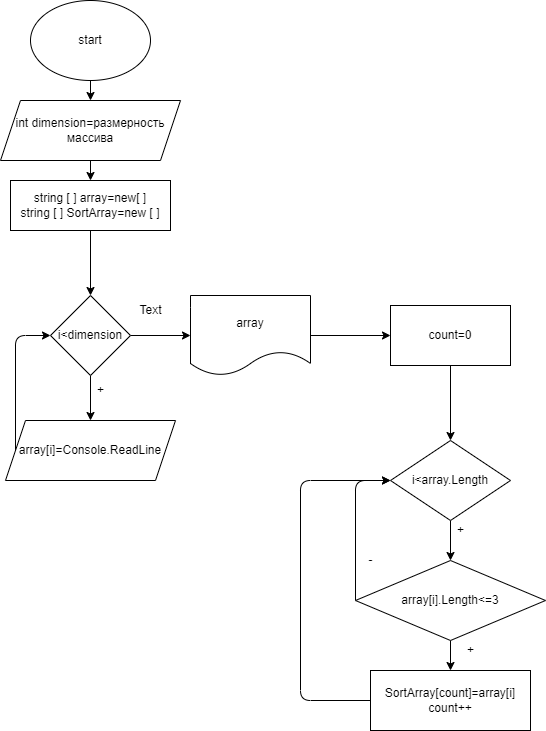

The diagram above was exported from draw.io. Its source (the exported page's mxGraphModel, read from the mxfile embedded in the PNG):
<mxGraphModel dx="720" dy="285" grid="1" gridSize="10" guides="1" tooltips="1" connect="1" arrows="1" fold="1" page="1" pageScale="1" pageWidth="827" pageHeight="1169" math="0" shadow="0">
  <root>
    <mxCell id="0" />
    <mxCell id="1" parent="0" />
    <mxCell id="6" style="edgeStyle=none;html=1;exitX=0.5;exitY=1;exitDx=0;exitDy=0;entryX=0.5;entryY=0;entryDx=0;entryDy=0;" edge="1" parent="1" source="2" target="5">
      <mxGeometry relative="1" as="geometry" />
    </mxCell>
    <mxCell id="2" value="start" style="ellipse;whiteSpace=wrap;html=1;" vertex="1" parent="1">
      <mxGeometry x="270" y="10" width="120" height="80" as="geometry" />
    </mxCell>
    <mxCell id="9" value="" style="edgeStyle=none;html=1;" edge="1" parent="1" source="3" target="8">
      <mxGeometry relative="1" as="geometry" />
    </mxCell>
    <mxCell id="3" value="string [ ] array=new[ ]&lt;br&gt;string [ ] SortArray=new [ ]" style="whiteSpace=wrap;html=1;" vertex="1" parent="1">
      <mxGeometry x="250" y="190" width="160" height="50" as="geometry" />
    </mxCell>
    <mxCell id="7" style="edgeStyle=none;html=1;exitX=0.5;exitY=1;exitDx=0;exitDy=0;entryX=0.5;entryY=0;entryDx=0;entryDy=0;" edge="1" parent="1" source="5" target="3">
      <mxGeometry relative="1" as="geometry" />
    </mxCell>
    <mxCell id="5" value="&lt;span&gt;int dimension=размерность массива&lt;/span&gt;" style="shape=parallelogram;perimeter=parallelogramPerimeter;whiteSpace=wrap;html=1;fixedSize=1;" vertex="1" parent="1">
      <mxGeometry x="240" y="110" width="180" height="60" as="geometry" />
    </mxCell>
    <mxCell id="13" value="" style="edgeStyle=none;html=1;" edge="1" parent="1" source="8" target="12">
      <mxGeometry relative="1" as="geometry" />
    </mxCell>
    <mxCell id="16" value="" style="edgeStyle=none;html=1;" edge="1" parent="1" source="8" target="15">
      <mxGeometry relative="1" as="geometry" />
    </mxCell>
    <mxCell id="8" value="i&amp;lt;dimension" style="rhombus;whiteSpace=wrap;html=1;" vertex="1" parent="1">
      <mxGeometry x="290" y="305" width="80" height="80" as="geometry" />
    </mxCell>
    <mxCell id="14" style="edgeStyle=none;html=1;exitX=0;exitY=0.5;exitDx=0;exitDy=0;entryX=0;entryY=0.5;entryDx=0;entryDy=0;" edge="1" parent="1" source="12" target="8">
      <mxGeometry relative="1" as="geometry">
        <Array as="points">
          <mxPoint x="255" y="345" />
        </Array>
      </mxGeometry>
    </mxCell>
    <mxCell id="12" value="&lt;span&gt;array[i]=Console.ReadLine&lt;/span&gt;" style="shape=parallelogram;perimeter=parallelogramPerimeter;whiteSpace=wrap;html=1;fixedSize=1;" vertex="1" parent="1">
      <mxGeometry x="245" y="430" width="170" height="60" as="geometry" />
    </mxCell>
    <mxCell id="18" value="" style="edgeStyle=none;html=1;" edge="1" parent="1" source="15" target="17">
      <mxGeometry relative="1" as="geometry" />
    </mxCell>
    <mxCell id="15" value="array" style="shape=document;whiteSpace=wrap;html=1;boundedLbl=1;" vertex="1" parent="1">
      <mxGeometry x="430" y="305" width="120" height="80" as="geometry" />
    </mxCell>
    <mxCell id="20" value="" style="edgeStyle=none;html=1;" edge="1" parent="1" source="17" target="19">
      <mxGeometry relative="1" as="geometry" />
    </mxCell>
    <mxCell id="17" value="count=0" style="whiteSpace=wrap;html=1;" vertex="1" parent="1">
      <mxGeometry x="630" y="315" width="120" height="60" as="geometry" />
    </mxCell>
    <mxCell id="22" value="" style="edgeStyle=none;html=1;" edge="1" parent="1" source="19" target="21">
      <mxGeometry relative="1" as="geometry" />
    </mxCell>
    <mxCell id="19" value="i&amp;lt;array.Length" style="rhombus;whiteSpace=wrap;html=1;" vertex="1" parent="1">
      <mxGeometry x="630" y="450" width="120" height="80" as="geometry" />
    </mxCell>
    <mxCell id="25" value="" style="edgeStyle=none;html=1;" edge="1" parent="1" source="21" target="24">
      <mxGeometry relative="1" as="geometry" />
    </mxCell>
    <mxCell id="28" style="edgeStyle=none;html=1;exitX=0;exitY=0.5;exitDx=0;exitDy=0;" edge="1" parent="1" source="21">
      <mxGeometry relative="1" as="geometry">
        <mxPoint x="630" y="490" as="targetPoint" />
        <Array as="points">
          <mxPoint x="595" y="490" />
        </Array>
      </mxGeometry>
    </mxCell>
    <mxCell id="21" value="array[i].Length&amp;lt;=3" style="rhombus;whiteSpace=wrap;html=1;" vertex="1" parent="1">
      <mxGeometry x="595" y="570" width="190" height="80" as="geometry" />
    </mxCell>
    <mxCell id="23" value="+" style="text;html=1;align=center;verticalAlign=middle;resizable=0;points=[];autosize=1;strokeColor=none;fillColor=none;" vertex="1" parent="1">
      <mxGeometry x="690" y="530" width="20" height="20" as="geometry" />
    </mxCell>
    <mxCell id="26" style="edgeStyle=none;html=1;exitX=0;exitY=0.5;exitDx=0;exitDy=0;entryX=0;entryY=0.5;entryDx=0;entryDy=0;" edge="1" parent="1" source="24" target="19">
      <mxGeometry relative="1" as="geometry">
        <Array as="points">
          <mxPoint x="540" y="710" />
          <mxPoint x="540" y="490" />
        </Array>
      </mxGeometry>
    </mxCell>
    <mxCell id="24" value="SortArray[count]=array[i]&lt;br&gt;count++" style="whiteSpace=wrap;html=1;" vertex="1" parent="1">
      <mxGeometry x="610" y="680" width="160" height="60" as="geometry" />
    </mxCell>
    <mxCell id="27" value="+" style="text;html=1;align=center;verticalAlign=middle;resizable=0;points=[];autosize=1;strokeColor=none;fillColor=none;" vertex="1" parent="1">
      <mxGeometry x="700" y="650" width="20" height="20" as="geometry" />
    </mxCell>
    <mxCell id="29" value="-" style="text;html=1;align=center;verticalAlign=middle;resizable=0;points=[];autosize=1;strokeColor=none;fillColor=none;" vertex="1" parent="1">
      <mxGeometry x="600" y="560" width="20" height="20" as="geometry" />
    </mxCell>
    <mxCell id="30" value="+" style="text;html=1;align=center;verticalAlign=middle;resizable=0;points=[];autosize=1;strokeColor=none;fillColor=none;" vertex="1" parent="1">
      <mxGeometry x="330" y="390" width="20" height="20" as="geometry" />
    </mxCell>
    <mxCell id="31" value="Text" style="text;html=1;align=center;verticalAlign=middle;resizable=0;points=[];autosize=1;strokeColor=none;fillColor=none;" vertex="1" parent="1">
      <mxGeometry x="370" y="310" width="40" height="20" as="geometry" />
    </mxCell>
  </root>
</mxGraphModel>